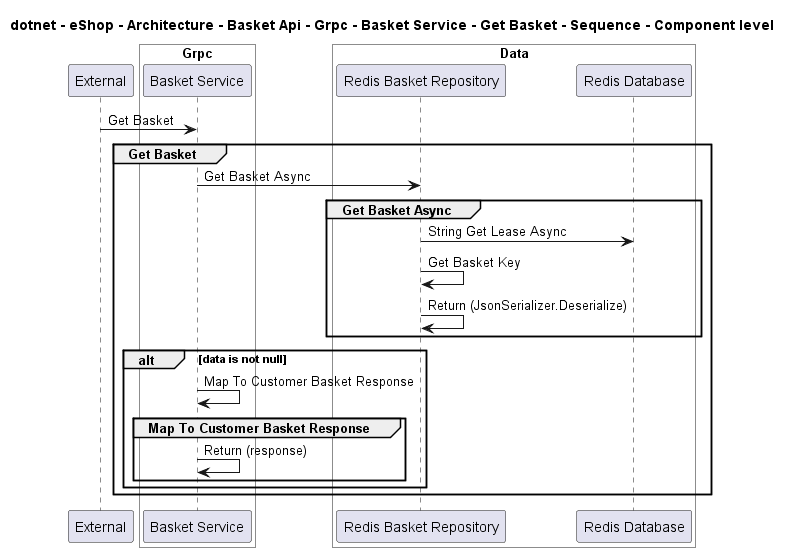

The diagram above was rendered by PlantUML. Its source (embedded in the PNG):
@startuml
!pragma layout smetana

title dotnet - eShop - Architecture - Basket Api - Grpc - Basket Service - Get Basket - Sequence - Component level

participant "External" as C4InterFlow.SoftwareSystems.ExternalSystem

box "Basket Api" #White
    
box "Grpc" #White
    participant "Basket Service" as dotnet.eShop.Architecture.SoftwareSystems.BasketApi.Containers.Grpc.Components.BasketService
end box

    
box "Data" #White
    participant "Redis Basket Repository" as dotnet.eShop.Architecture.SoftwareSystems.BasketApi.Containers.Data.Components.RedisBasketRepository
    participant "Redis Database" as dotnet.eShop.Architecture.SoftwareSystems.BasketApi.Containers.Data.Components.RedisDatabase
end box

end box


C4InterFlow.SoftwareSystems.ExternalSystem -> dotnet.eShop.Architecture.SoftwareSystems.BasketApi.Containers.Grpc.Components.BasketService : Get Basket
group Get Basket
dotnet.eShop.Architecture.SoftwareSystems.BasketApi.Containers.Grpc.Components.BasketService -> dotnet.eShop.Architecture.SoftwareSystems.BasketApi.Containers.Data.Components.RedisBasketRepository : Get Basket Async
group Get Basket Async
dotnet.eShop.Architecture.SoftwareSystems.BasketApi.Containers.Data.Components.RedisBasketRepository -> dotnet.eShop.Architecture.SoftwareSystems.BasketApi.Containers.Data.Components.RedisDatabase : String Get Lease Async
dotnet.eShop.Architecture.SoftwareSystems.BasketApi.Containers.Data.Components.RedisBasketRepository -> dotnet.eShop.Architecture.SoftwareSystems.BasketApi.Containers.Data.Components.RedisBasketRepository : Get Basket Key
dotnet.eShop.Architecture.SoftwareSystems.BasketApi.Containers.Data.Components.RedisBasketRepository -> dotnet.eShop.Architecture.SoftwareSystems.BasketApi.Containers.Data.Components.RedisBasketRepository : Return (JsonSerializer.Deserialize)
end
alt data is not null
dotnet.eShop.Architecture.SoftwareSystems.BasketApi.Containers.Grpc.Components.BasketService -> dotnet.eShop.Architecture.SoftwareSystems.BasketApi.Containers.Grpc.Components.BasketService : Map To Customer Basket Response
group Map To Customer Basket Response
dotnet.eShop.Architecture.SoftwareSystems.BasketApi.Containers.Grpc.Components.BasketService -> dotnet.eShop.Architecture.SoftwareSystems.BasketApi.Containers.Grpc.Components.BasketService : Return (response)
end
end
end


@enduml